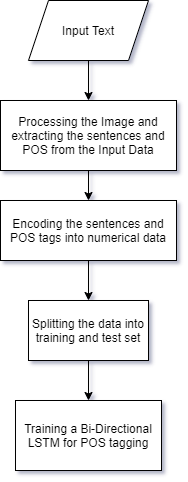

The diagram above was exported from draw.io. Its source (the exported page's mxGraphModel, read from the mxfile embedded in the PNG):
<mxGraphModel dx="1038" dy="580" grid="1" gridSize="10" guides="1" tooltips="1" connect="1" arrows="1" fold="1" page="1" pageScale="1" pageWidth="827" pageHeight="1169" math="0" shadow="0">
  <root>
    <mxCell id="WIyWlLk6GJQsqaUBKTNV-0" />
    <mxCell id="WIyWlLk6GJQsqaUBKTNV-1" parent="WIyWlLk6GJQsqaUBKTNV-0" />
    <mxCell id="35PSyfUVd79B7jTTna0q-5" style="edgeStyle=orthogonalEdgeStyle;rounded=0;orthogonalLoop=1;jettySize=auto;html=1;entryX=0.5;entryY=0;entryDx=0;entryDy=0;" edge="1" parent="WIyWlLk6GJQsqaUBKTNV-1" source="35PSyfUVd79B7jTTna0q-0" target="35PSyfUVd79B7jTTna0q-1">
      <mxGeometry relative="1" as="geometry" />
    </mxCell>
    <mxCell id="35PSyfUVd79B7jTTna0q-0" value="Input Text" style="shape=parallelogram;perimeter=parallelogramPerimeter;whiteSpace=wrap;html=1;fixedSize=1;" vertex="1" parent="WIyWlLk6GJQsqaUBKTNV-1">
      <mxGeometry x="354" y="80" width="120" height="60" as="geometry" />
    </mxCell>
    <mxCell id="35PSyfUVd79B7jTTna0q-6" style="edgeStyle=orthogonalEdgeStyle;rounded=0;orthogonalLoop=1;jettySize=auto;html=1;" edge="1" parent="WIyWlLk6GJQsqaUBKTNV-1" source="35PSyfUVd79B7jTTna0q-1" target="35PSyfUVd79B7jTTna0q-2">
      <mxGeometry relative="1" as="geometry" />
    </mxCell>
    <mxCell id="35PSyfUVd79B7jTTna0q-1" value="Processing the Image and extracting the sentences and POS from the Input Data" style="rounded=0;whiteSpace=wrap;html=1;" vertex="1" parent="WIyWlLk6GJQsqaUBKTNV-1">
      <mxGeometry x="326" y="180" width="176" height="70" as="geometry" />
    </mxCell>
    <mxCell id="35PSyfUVd79B7jTTna0q-7" style="edgeStyle=orthogonalEdgeStyle;rounded=0;orthogonalLoop=1;jettySize=auto;html=1;entryX=0.5;entryY=0;entryDx=0;entryDy=0;" edge="1" parent="WIyWlLk6GJQsqaUBKTNV-1" source="35PSyfUVd79B7jTTna0q-2" target="35PSyfUVd79B7jTTna0q-4">
      <mxGeometry relative="1" as="geometry" />
    </mxCell>
    <mxCell id="35PSyfUVd79B7jTTna0q-2" value="Encoding the sentences and POS tags into numerical data" style="rounded=0;whiteSpace=wrap;html=1;" vertex="1" parent="WIyWlLk6GJQsqaUBKTNV-1">
      <mxGeometry x="326" y="280" width="176" height="60" as="geometry" />
    </mxCell>
    <mxCell id="35PSyfUVd79B7jTTna0q-3" value="Training a Bi-Directional LSTM for POS tagging" style="rounded=0;whiteSpace=wrap;html=1;" vertex="1" parent="WIyWlLk6GJQsqaUBKTNV-1">
      <mxGeometry x="341" y="480" width="146" height="70" as="geometry" />
    </mxCell>
    <mxCell id="35PSyfUVd79B7jTTna0q-8" style="edgeStyle=orthogonalEdgeStyle;rounded=0;orthogonalLoop=1;jettySize=auto;html=1;entryX=0.5;entryY=0;entryDx=0;entryDy=0;" edge="1" parent="WIyWlLk6GJQsqaUBKTNV-1" source="35PSyfUVd79B7jTTna0q-4" target="35PSyfUVd79B7jTTna0q-3">
      <mxGeometry relative="1" as="geometry" />
    </mxCell>
    <mxCell id="35PSyfUVd79B7jTTna0q-4" value="Splitting the data into training and test set" style="rounded=0;whiteSpace=wrap;html=1;" vertex="1" parent="WIyWlLk6GJQsqaUBKTNV-1">
      <mxGeometry x="354" y="380" width="120" height="60" as="geometry" />
    </mxCell>
  </root>
</mxGraphModel>